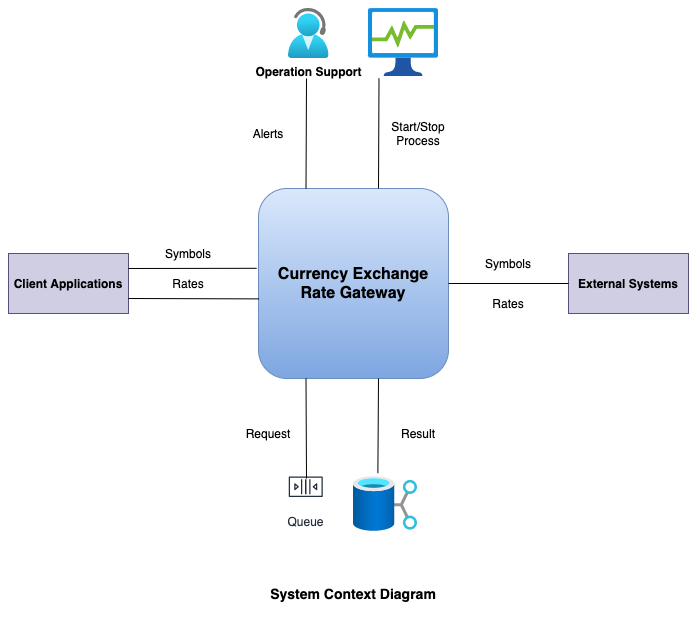

The diagram above was exported from draw.io. Its source (the exported page's mxGraphModel, read from the mxfile embedded in the PNG):
<mxGraphModel dx="1113" dy="722" grid="1" gridSize="10" guides="1" tooltips="1" connect="1" arrows="1" fold="1" page="1" pageScale="1" pageWidth="850" pageHeight="1100" math="0" shadow="0">
  <root>
    <mxCell id="0" />
    <mxCell id="1" parent="0" />
    <mxCell id="Lh3vAA9D__JCV6QjJcvr-1" value="&lt;font style=&quot;font-size: 16px;&quot;&gt;&lt;b style=&quot;font-size: 16px;&quot;&gt;Currency Exchange Rate Gateway&lt;/b&gt;&lt;/font&gt;" style="rounded=1;whiteSpace=wrap;html=1;shadow=0;glass=0;fontSize=16;strokeColor=#6c8ebf;gradientColor=#7ea6e0;gradientDirection=south;fillColor=#dae8fc;" vertex="1" parent="1">
      <mxGeometry x="330" y="230" width="190" height="190" as="geometry" />
    </mxCell>
    <mxCell id="Lh3vAA9D__JCV6QjJcvr-5" value="" style="group" vertex="1" connectable="0" parent="1">
      <mxGeometry x="360" y="50" width="150" height="68" as="geometry" />
    </mxCell>
    <mxCell id="Lh3vAA9D__JCV6QjJcvr-2" value="Operation Support" style="aspect=fixed;html=1;points=[];align=center;image;fontSize=12;image=img/lib/azure2/general/Help_and_Support.svg;shadow=0;glass=0;strokeColor=default;gradientColor=#ffffff;gradientDirection=south;fontStyle=1" vertex="1" parent="Lh3vAA9D__JCV6QjJcvr-5">
      <mxGeometry width="40.58" height="50" as="geometry" />
    </mxCell>
    <mxCell id="Lh3vAA9D__JCV6QjJcvr-3" value="" style="aspect=fixed;html=1;points=[];align=center;image;fontSize=12;image=img/lib/azure2/general/Process_Explorer.svg;shadow=0;glass=0;strokeColor=default;gradientColor=#ffffff;gradientDirection=south;" vertex="1" parent="Lh3vAA9D__JCV6QjJcvr-5">
      <mxGeometry x="80" width="70" height="68" as="geometry" />
    </mxCell>
    <mxCell id="Lh3vAA9D__JCV6QjJcvr-6" value="" style="aspect=fixed;html=1;points=[];align=center;image;fontSize=12;image=img/lib/azure2/storage/Data_Shares.svg;shadow=0;glass=0;strokeColor=default;gradientColor=#ffffff;gradientDirection=south;" vertex="1" parent="1">
      <mxGeometry x="425" y="518" width="64" height="55.00000000000001" as="geometry" />
    </mxCell>
    <mxCell id="Lh3vAA9D__JCV6QjJcvr-8" value="Queue" style="sketch=0;outlineConnect=0;fontColor=#232F3E;gradientColor=none;strokeColor=#232F3E;fillColor=#ffffff;dashed=0;verticalLabelPosition=bottom;verticalAlign=top;align=center;html=1;fontSize=12;fontStyle=0;aspect=fixed;shape=mxgraph.aws4.resourceIcon;resIcon=mxgraph.aws4.queue;shadow=0;glass=0;" vertex="1" parent="1">
      <mxGeometry x="356" y="507" width="42.5" height="42.5" as="geometry" />
    </mxCell>
    <mxCell id="Lh3vAA9D__JCV6QjJcvr-9" value="External Systems" style="rounded=0;whiteSpace=wrap;html=1;shadow=0;glass=0;fontSize=12;gradientDirection=south;fontStyle=1;fillColor=#d0cee2;strokeColor=#56517e;" vertex="1" parent="1">
      <mxGeometry x="640" y="295" width="120" height="60" as="geometry" />
    </mxCell>
    <mxCell id="Lh3vAA9D__JCV6QjJcvr-10" value="Client Applications" style="rounded=0;whiteSpace=wrap;html=1;shadow=0;glass=0;fontSize=12;gradientDirection=south;fontStyle=1;fillColor=#d0cee2;strokeColor=#56517e;" vertex="1" parent="1">
      <mxGeometry x="80" y="295" width="120" height="60" as="geometry" />
    </mxCell>
    <mxCell id="Lh3vAA9D__JCV6QjJcvr-14" value="" style="group" vertex="1" connectable="0" parent="1">
      <mxGeometry x="230" y="280" width="60" height="30" as="geometry" />
    </mxCell>
    <mxCell id="Lh3vAA9D__JCV6QjJcvr-11" value="" style="endArrow=none;html=1;rounded=0;fontSize=12;exitX=1;exitY=0.25;exitDx=0;exitDy=0;entryX=-0.01;entryY=0.42;entryDx=0;entryDy=0;entryPerimeter=0;" edge="1" parent="Lh3vAA9D__JCV6QjJcvr-14" source="Lh3vAA9D__JCV6QjJcvr-10" target="Lh3vAA9D__JCV6QjJcvr-1">
      <mxGeometry width="50" height="50" relative="1" as="geometry">
        <mxPoint x="170" y="100" as="sourcePoint" />
        <mxPoint x="220" y="50" as="targetPoint" />
      </mxGeometry>
    </mxCell>
    <mxCell id="Lh3vAA9D__JCV6QjJcvr-13" value="Symbols" style="text;html=1;strokeColor=none;fillColor=none;align=center;verticalAlign=middle;whiteSpace=wrap;rounded=0;shadow=0;glass=0;fontSize=12;" vertex="1" parent="Lh3vAA9D__JCV6QjJcvr-14">
      <mxGeometry width="60" height="30" as="geometry" />
    </mxCell>
    <mxCell id="Lh3vAA9D__JCV6QjJcvr-15" value="" style="group" vertex="1" connectable="0" parent="1">
      <mxGeometry x="230" y="310" width="60" height="30" as="geometry" />
    </mxCell>
    <mxCell id="Lh3vAA9D__JCV6QjJcvr-17" value="Rates" style="text;html=1;strokeColor=none;fillColor=none;align=center;verticalAlign=middle;whiteSpace=wrap;rounded=0;shadow=0;glass=0;fontSize=12;" vertex="1" parent="Lh3vAA9D__JCV6QjJcvr-15">
      <mxGeometry width="60" height="30" as="geometry" />
    </mxCell>
    <mxCell id="Lh3vAA9D__JCV6QjJcvr-16" value="" style="endArrow=none;html=1;rounded=0;fontSize=12;exitX=1;exitY=0.75;exitDx=0;exitDy=0;entryX=0.003;entryY=0.581;entryDx=0;entryDy=0;entryPerimeter=0;" edge="1" parent="1" source="Lh3vAA9D__JCV6QjJcvr-10" target="Lh3vAA9D__JCV6QjJcvr-1">
      <mxGeometry width="50" height="50" relative="1" as="geometry">
        <mxPoint x="400" y="410" as="sourcePoint" />
        <mxPoint x="450" y="360" as="targetPoint" />
      </mxGeometry>
    </mxCell>
    <mxCell id="Lh3vAA9D__JCV6QjJcvr-20" value="" style="endArrow=none;html=1;rounded=0;fontSize=12;entryX=0.25;entryY=1;entryDx=0;entryDy=0;" edge="1" parent="1" target="Lh3vAA9D__JCV6QjJcvr-1">
      <mxGeometry width="50" height="50" relative="1" as="geometry">
        <mxPoint x="378" y="520" as="sourcePoint" />
        <mxPoint x="425" y="470" as="targetPoint" />
      </mxGeometry>
    </mxCell>
    <mxCell id="Lh3vAA9D__JCV6QjJcvr-21" value="Request" style="text;html=1;strokeColor=none;fillColor=none;align=center;verticalAlign=middle;whiteSpace=wrap;rounded=0;shadow=0;glass=0;fontSize=12;" vertex="1" parent="1">
      <mxGeometry x="310" y="460" width="60" height="30" as="geometry" />
    </mxCell>
    <mxCell id="Lh3vAA9D__JCV6QjJcvr-22" value="" style="endArrow=none;html=1;rounded=0;fontSize=12;entryX=0.25;entryY=1;entryDx=0;entryDy=0;exitX=0.381;exitY=-0.061;exitDx=0;exitDy=0;exitPerimeter=0;" edge="1" parent="1" source="Lh3vAA9D__JCV6QjJcvr-6">
      <mxGeometry width="50" height="50" relative="1" as="geometry">
        <mxPoint x="450" y="510" as="sourcePoint" />
        <mxPoint x="450" y="420" as="targetPoint" />
      </mxGeometry>
    </mxCell>
    <mxCell id="Lh3vAA9D__JCV6QjJcvr-23" value="Result" style="text;html=1;strokeColor=none;fillColor=none;align=center;verticalAlign=middle;whiteSpace=wrap;rounded=0;shadow=0;glass=0;fontSize=12;" vertex="1" parent="1">
      <mxGeometry x="460" y="460" width="60" height="30" as="geometry" />
    </mxCell>
    <mxCell id="Lh3vAA9D__JCV6QjJcvr-24" value="" style="endArrow=none;html=1;rounded=0;fontSize=12;entryX=0;entryY=0.5;entryDx=0;entryDy=0;exitX=1;exitY=0.5;exitDx=0;exitDy=0;" edge="1" parent="1" source="Lh3vAA9D__JCV6QjJcvr-1" target="Lh3vAA9D__JCV6QjJcvr-9">
      <mxGeometry width="50" height="50" relative="1" as="geometry">
        <mxPoint x="550" y="440" as="sourcePoint" />
        <mxPoint x="600" y="390" as="targetPoint" />
      </mxGeometry>
    </mxCell>
    <mxCell id="Lh3vAA9D__JCV6QjJcvr-25" value="" style="endArrow=none;html=1;rounded=0;fontSize=12;entryX=0.25;entryY=0;entryDx=0;entryDy=0;" edge="1" parent="1" target="Lh3vAA9D__JCV6QjJcvr-1">
      <mxGeometry width="50" height="50" relative="1" as="geometry">
        <mxPoint x="378" y="120" as="sourcePoint" />
        <mxPoint x="600" y="390" as="targetPoint" />
      </mxGeometry>
    </mxCell>
    <mxCell id="Lh3vAA9D__JCV6QjJcvr-26" value="" style="endArrow=none;html=1;rounded=0;fontSize=12;entryX=0.25;entryY=0;entryDx=0;entryDy=0;" edge="1" parent="1">
      <mxGeometry width="50" height="50" relative="1" as="geometry">
        <mxPoint x="450.5" y="119.99999999999989" as="sourcePoint" />
        <mxPoint x="450" y="230" as="targetPoint" />
      </mxGeometry>
    </mxCell>
    <mxCell id="Lh3vAA9D__JCV6QjJcvr-27" value="Alerts" style="text;html=1;strokeColor=none;fillColor=none;align=center;verticalAlign=middle;whiteSpace=wrap;rounded=0;shadow=0;glass=0;fontSize=12;" vertex="1" parent="1">
      <mxGeometry x="310" y="160" width="60" height="30" as="geometry" />
    </mxCell>
    <mxCell id="Lh3vAA9D__JCV6QjJcvr-28" value="Start/Stop&lt;br&gt;Process" style="text;html=1;strokeColor=none;fillColor=none;align=center;verticalAlign=middle;whiteSpace=wrap;rounded=0;shadow=0;glass=0;fontSize=12;" vertex="1" parent="1">
      <mxGeometry x="460" y="160" width="60" height="30" as="geometry" />
    </mxCell>
    <mxCell id="Lh3vAA9D__JCV6QjJcvr-29" value="Rates" style="text;html=1;strokeColor=none;fillColor=none;align=center;verticalAlign=middle;whiteSpace=wrap;rounded=0;shadow=0;glass=0;fontSize=12;" vertex="1" parent="1">
      <mxGeometry x="550" y="330" width="60" height="30" as="geometry" />
    </mxCell>
    <mxCell id="Lh3vAA9D__JCV6QjJcvr-30" value="Symbols" style="text;html=1;strokeColor=none;fillColor=none;align=center;verticalAlign=middle;whiteSpace=wrap;rounded=0;shadow=0;glass=0;fontSize=12;" vertex="1" parent="1">
      <mxGeometry x="550" y="290" width="60" height="30" as="geometry" />
    </mxCell>
    <mxCell id="Lh3vAA9D__JCV6QjJcvr-32" value="System Context Diagram" style="text;html=1;strokeColor=none;fillColor=none;align=center;verticalAlign=middle;whiteSpace=wrap;rounded=0;shadow=0;glass=0;fontSize=14;fontStyle=1" vertex="1" parent="1">
      <mxGeometry x="340" y="620" width="170" height="30" as="geometry" />
    </mxCell>
  </root>
</mxGraphModel>